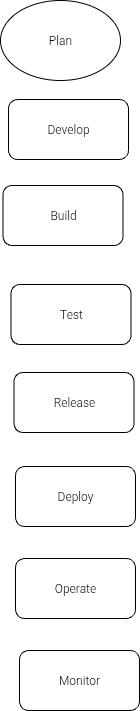

The diagram above was exported from draw.io. Its source (the exported page's mxGraphModel, read from the mxfile embedded in the PNG):
<mxGraphModel dx="130" dy="928" grid="0" gridSize="10" guides="1" tooltips="1" connect="1" arrows="1" fold="1" page="0" pageScale="1" pageWidth="827" pageHeight="1169" math="0" shadow="0">
  <root>
    <mxCell id="0" />
    <mxCell id="1" parent="0" />
    <mxCell id="XG1WgMVhlSaV1pV5NZUp-2" value="Plan" style="ellipse;whiteSpace=wrap;html=1;" vertex="1" parent="1">
      <mxGeometry x="164" y="-127" width="120" height="80" as="geometry" />
    </mxCell>
    <mxCell id="XG1WgMVhlSaV1pV5NZUp-3" value="Develop" style="rounded=1;whiteSpace=wrap;html=1;" vertex="1" parent="1">
      <mxGeometry x="172" y="-28" width="120" height="60" as="geometry" />
    </mxCell>
    <mxCell id="XG1WgMVhlSaV1pV5NZUp-4" value="Build" style="rounded=1;whiteSpace=wrap;html=1;" vertex="1" parent="1">
      <mxGeometry x="166.5" y="58" width="120" height="60" as="geometry" />
    </mxCell>
    <mxCell id="XG1WgMVhlSaV1pV5NZUp-5" value="Test" style="rounded=1;whiteSpace=wrap;html=1;" vertex="1" parent="1">
      <mxGeometry x="174.5" y="157" width="120" height="60" as="geometry" />
    </mxCell>
    <mxCell id="XG1WgMVhlSaV1pV5NZUp-6" value="Release" style="rounded=1;whiteSpace=wrap;html=1;" vertex="1" parent="1">
      <mxGeometry x="177.5" y="245" width="120" height="60" as="geometry" />
    </mxCell>
    <mxCell id="XG1WgMVhlSaV1pV5NZUp-9" value="Deploy" style="rounded=1;whiteSpace=wrap;html=1;" vertex="1" parent="1">
      <mxGeometry x="179" y="339" width="120" height="60" as="geometry" />
    </mxCell>
    <mxCell id="XG1WgMVhlSaV1pV5NZUp-10" value="Operate" style="rounded=1;whiteSpace=wrap;html=1;" vertex="1" parent="1">
      <mxGeometry x="179" y="431" width="120" height="60" as="geometry" />
    </mxCell>
    <mxCell id="XG1WgMVhlSaV1pV5NZUp-11" value="Monitor" style="rounded=1;whiteSpace=wrap;html=1;" vertex="1" parent="1">
      <mxGeometry x="183" y="523" width="120" height="60" as="geometry" />
    </mxCell>
  </root>
</mxGraphModel>